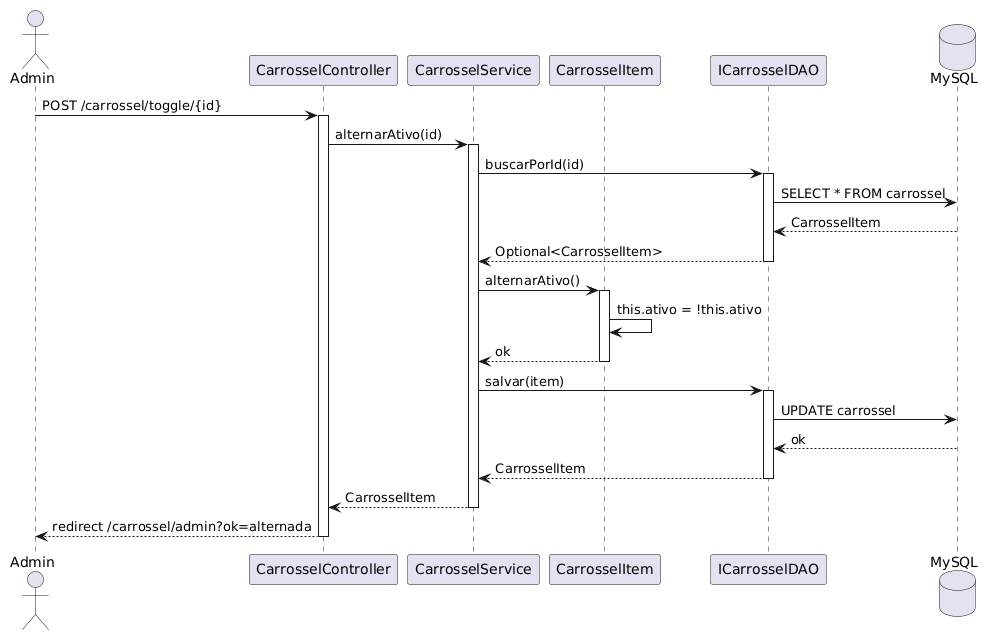

The diagram above was rendered by PlantUML. Its source (embedded in the PNG):
@startuml
actor "Admin" as admin
participant "CarrosselController" as controller
participant "CarrosselService" as service
participant "CarrosselItem" as item
participant "ICarrosselDAO" as dao
database "MySQL" as db

admin -> controller : POST /carrossel/toggle/{id}
activate controller

controller -> service : alternarAtivo(id)
activate service

service -> dao : buscarPorId(id)
activate dao
dao -> db : SELECT * FROM carrossel
db --> dao : CarrosselItem
dao --> service : Optional<CarrosselItem>
deactivate dao

service -> item : alternarAtivo()
activate item
item -> item : this.ativo = !this.ativo
item --> service : ok
deactivate item

service -> dao : salvar(item)
activate dao
dao -> db : UPDATE carrossel
db --> dao : ok
dao --> service : CarrosselItem
deactivate dao

service --> controller : CarrosselItem
deactivate service

controller --> admin : redirect /carrossel/admin?ok=alternada
deactivate controller
@enduml